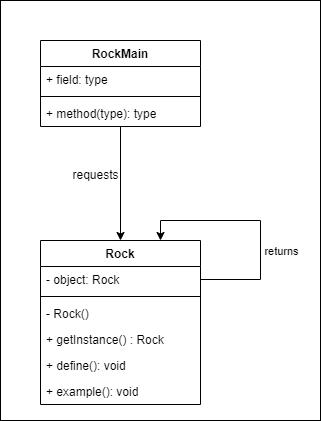

The diagram above was exported from draw.io. Its source (the exported page's mxGraphModel, read from the mxfile embedded in the PNG):
<mxGraphModel dx="794" dy="451" grid="1" gridSize="10" guides="1" tooltips="1" connect="1" arrows="1" fold="1" page="1" pageScale="1" pageWidth="827" pageHeight="1169" math="0" shadow="0">
  <root>
    <mxCell id="0" />
    <mxCell id="1" parent="0" />
    <mxCell id="CYfaE1HlFmrnZX-eTZqs-17" value="" style="rounded=0;whiteSpace=wrap;html=1;" vertex="1" parent="1">
      <mxGeometry x="280" y="40" width="320" height="420" as="geometry" />
    </mxCell>
    <mxCell id="CYfaE1HlFmrnZX-eTZqs-12" style="edgeStyle=orthogonalEdgeStyle;rounded=0;orthogonalLoop=1;jettySize=auto;html=1;exitX=0.5;exitY=1;exitDx=0;exitDy=0;entryX=0.5;entryY=0;entryDx=0;entryDy=0;" edge="1" parent="1" source="CYfaE1HlFmrnZX-eTZqs-1" target="CYfaE1HlFmrnZX-eTZqs-5">
      <mxGeometry relative="1" as="geometry" />
    </mxCell>
    <mxCell id="CYfaE1HlFmrnZX-eTZqs-1" value="RockMain" style="swimlane;fontStyle=1;align=center;verticalAlign=top;childLayout=stackLayout;horizontal=1;startSize=26;horizontalStack=0;resizeParent=1;resizeParentMax=0;resizeLast=0;collapsible=1;marginBottom=0;whiteSpace=wrap;html=1;" vertex="1" parent="1">
      <mxGeometry x="320" y="80" width="160" height="86" as="geometry" />
    </mxCell>
    <mxCell id="CYfaE1HlFmrnZX-eTZqs-2" value="+ field: type" style="text;strokeColor=none;fillColor=none;align=left;verticalAlign=top;spacingLeft=4;spacingRight=4;overflow=hidden;rotatable=0;points=[[0,0.5],[1,0.5]];portConstraint=eastwest;whiteSpace=wrap;html=1;" vertex="1" parent="CYfaE1HlFmrnZX-eTZqs-1">
      <mxGeometry y="26" width="160" height="26" as="geometry" />
    </mxCell>
    <mxCell id="CYfaE1HlFmrnZX-eTZqs-3" value="" style="line;strokeWidth=1;fillColor=none;align=left;verticalAlign=middle;spacingTop=-1;spacingLeft=3;spacingRight=3;rotatable=0;labelPosition=right;points=[];portConstraint=eastwest;strokeColor=inherit;" vertex="1" parent="CYfaE1HlFmrnZX-eTZqs-1">
      <mxGeometry y="52" width="160" height="8" as="geometry" />
    </mxCell>
    <mxCell id="CYfaE1HlFmrnZX-eTZqs-4" value="+ method(type): type" style="text;strokeColor=none;fillColor=none;align=left;verticalAlign=top;spacingLeft=4;spacingRight=4;overflow=hidden;rotatable=0;points=[[0,0.5],[1,0.5]];portConstraint=eastwest;whiteSpace=wrap;html=1;" vertex="1" parent="CYfaE1HlFmrnZX-eTZqs-1">
      <mxGeometry y="60" width="160" height="26" as="geometry" />
    </mxCell>
    <mxCell id="CYfaE1HlFmrnZX-eTZqs-5" value="Rock" style="swimlane;fontStyle=1;align=center;verticalAlign=top;childLayout=stackLayout;horizontal=1;startSize=26;horizontalStack=0;resizeParent=1;resizeParentMax=0;resizeLast=0;collapsible=1;marginBottom=0;whiteSpace=wrap;html=1;" vertex="1" parent="1">
      <mxGeometry x="320" y="280" width="160" height="164" as="geometry" />
    </mxCell>
    <mxCell id="CYfaE1HlFmrnZX-eTZqs-15" style="edgeStyle=orthogonalEdgeStyle;rounded=0;orthogonalLoop=1;jettySize=auto;html=1;exitX=1;exitY=0.5;exitDx=0;exitDy=0;entryX=0.75;entryY=0;entryDx=0;entryDy=0;" edge="1" parent="CYfaE1HlFmrnZX-eTZqs-5" source="CYfaE1HlFmrnZX-eTZqs-6" target="CYfaE1HlFmrnZX-eTZqs-5">
      <mxGeometry relative="1" as="geometry">
        <Array as="points">
          <mxPoint x="220" y="39" />
          <mxPoint x="220" y="-20" />
          <mxPoint x="120" y="-20" />
        </Array>
      </mxGeometry>
    </mxCell>
    <mxCell id="CYfaE1HlFmrnZX-eTZqs-16" value="returns" style="edgeLabel;html=1;align=center;verticalAlign=middle;resizable=0;points=[];" vertex="1" connectable="0" parent="CYfaE1HlFmrnZX-eTZqs-15">
      <mxGeometry x="-0.3222" y="-8" relative="1" as="geometry">
        <mxPoint x="12" y="-8" as="offset" />
      </mxGeometry>
    </mxCell>
    <mxCell id="CYfaE1HlFmrnZX-eTZqs-6" value="- object: Rock&amp;nbsp;" style="text;strokeColor=none;fillColor=none;align=left;verticalAlign=top;spacingLeft=4;spacingRight=4;overflow=hidden;rotatable=0;points=[[0,0.5],[1,0.5]];portConstraint=eastwest;whiteSpace=wrap;html=1;" vertex="1" parent="CYfaE1HlFmrnZX-eTZqs-5">
      <mxGeometry y="26" width="160" height="26" as="geometry" />
    </mxCell>
    <mxCell id="CYfaE1HlFmrnZX-eTZqs-7" value="" style="line;strokeWidth=1;fillColor=none;align=left;verticalAlign=middle;spacingTop=-1;spacingLeft=3;spacingRight=3;rotatable=0;labelPosition=right;points=[];portConstraint=eastwest;strokeColor=inherit;" vertex="1" parent="CYfaE1HlFmrnZX-eTZqs-5">
      <mxGeometry y="52" width="160" height="8" as="geometry" />
    </mxCell>
    <mxCell id="CYfaE1HlFmrnZX-eTZqs-8" value="- Rock()" style="text;strokeColor=none;fillColor=none;align=left;verticalAlign=top;spacingLeft=4;spacingRight=4;overflow=hidden;rotatable=0;points=[[0,0.5],[1,0.5]];portConstraint=eastwest;whiteSpace=wrap;html=1;" vertex="1" parent="CYfaE1HlFmrnZX-eTZqs-5">
      <mxGeometry y="60" width="160" height="26" as="geometry" />
    </mxCell>
    <mxCell id="CYfaE1HlFmrnZX-eTZqs-9" value="+ getInstance() : Rock" style="text;strokeColor=none;fillColor=none;align=left;verticalAlign=top;spacingLeft=4;spacingRight=4;overflow=hidden;rotatable=0;points=[[0,0.5],[1,0.5]];portConstraint=eastwest;whiteSpace=wrap;html=1;" vertex="1" parent="CYfaE1HlFmrnZX-eTZqs-5">
      <mxGeometry y="86" width="160" height="26" as="geometry" />
    </mxCell>
    <mxCell id="CYfaE1HlFmrnZX-eTZqs-10" value="+ define(): void" style="text;strokeColor=none;fillColor=none;align=left;verticalAlign=top;spacingLeft=4;spacingRight=4;overflow=hidden;rotatable=0;points=[[0,0.5],[1,0.5]];portConstraint=eastwest;whiteSpace=wrap;html=1;" vertex="1" parent="CYfaE1HlFmrnZX-eTZqs-5">
      <mxGeometry y="112" width="160" height="26" as="geometry" />
    </mxCell>
    <mxCell id="CYfaE1HlFmrnZX-eTZqs-11" value="+ example(): void" style="text;strokeColor=none;fillColor=none;align=left;verticalAlign=top;spacingLeft=4;spacingRight=4;overflow=hidden;rotatable=0;points=[[0,0.5],[1,0.5]];portConstraint=eastwest;whiteSpace=wrap;html=1;" vertex="1" parent="CYfaE1HlFmrnZX-eTZqs-5">
      <mxGeometry y="138" width="160" height="26" as="geometry" />
    </mxCell>
    <mxCell id="CYfaE1HlFmrnZX-eTZqs-13" value="requests" style="text;html=1;align=center;verticalAlign=middle;resizable=0;points=[];autosize=1;strokeColor=none;fillColor=none;" vertex="1" parent="1">
      <mxGeometry x="340" y="200" width="70" height="30" as="geometry" />
    </mxCell>
  </root>
</mxGraphModel>